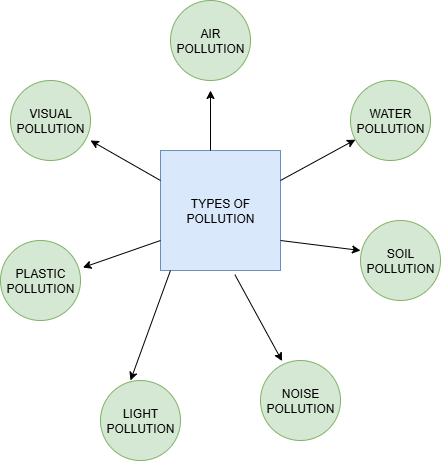

The diagram above was exported from draw.io. Its source (the exported page's mxGraphModel, read from the mxfile embedded in the PNG):
<mxGraphModel dx="1042" dy="562" grid="1" gridSize="10" guides="1" tooltips="1" connect="1" arrows="1" fold="1" page="1" pageScale="1" pageWidth="850" pageHeight="1100" math="0" shadow="0">
  <root>
    <mxCell id="0" />
    <mxCell id="1" parent="0" />
    <mxCell id="jg9Eyis3wUH0pu1Fn0oT-1" value="AIR POLLUTION" style="ellipse;whiteSpace=wrap;html=1;aspect=fixed;fillColor=#d5e8d4;strokeColor=#82b366;" vertex="1" parent="1">
      <mxGeometry x="360" y="110" width="80" height="80" as="geometry" />
    </mxCell>
    <mxCell id="jg9Eyis3wUH0pu1Fn0oT-2" value="VISUAL POLLUTION" style="ellipse;whiteSpace=wrap;html=1;aspect=fixed;fillColor=#d5e8d4;strokeColor=#82b366;" vertex="1" parent="1">
      <mxGeometry x="200" y="190" width="80" height="80" as="geometry" />
    </mxCell>
    <mxCell id="jg9Eyis3wUH0pu1Fn0oT-3" value="PLASTIC POLLUTION" style="ellipse;whiteSpace=wrap;html=1;aspect=fixed;fillColor=#d5e8d4;strokeColor=#82b366;" vertex="1" parent="1">
      <mxGeometry x="190" y="350" width="80" height="80" as="geometry" />
    </mxCell>
    <mxCell id="jg9Eyis3wUH0pu1Fn0oT-4" value="LIGHT POLLUTION" style="ellipse;whiteSpace=wrap;html=1;aspect=fixed;fillColor=#d5e8d4;strokeColor=#82b366;" vertex="1" parent="1">
      <mxGeometry x="290" y="490" width="80" height="80" as="geometry" />
    </mxCell>
    <mxCell id="jg9Eyis3wUH0pu1Fn0oT-5" value="NOISE POLLUTION" style="ellipse;whiteSpace=wrap;html=1;aspect=fixed;fillColor=#d5e8d4;strokeColor=#82b366;" vertex="1" parent="1">
      <mxGeometry x="450" y="470" width="80" height="80" as="geometry" />
    </mxCell>
    <mxCell id="jg9Eyis3wUH0pu1Fn0oT-6" value="SOIL POLLUTION" style="ellipse;whiteSpace=wrap;html=1;aspect=fixed;fillColor=#d5e8d4;strokeColor=#82b366;" vertex="1" parent="1">
      <mxGeometry x="550" y="330" width="80" height="80" as="geometry" />
    </mxCell>
    <mxCell id="jg9Eyis3wUH0pu1Fn0oT-7" value="WATER POLLUTION" style="ellipse;whiteSpace=wrap;html=1;aspect=fixed;fillColor=#d5e8d4;strokeColor=#82b366;" vertex="1" parent="1">
      <mxGeometry x="540" y="190" width="80" height="80" as="geometry" />
    </mxCell>
    <mxCell id="jg9Eyis3wUH0pu1Fn0oT-8" value="TYPES OF POLLUTION" style="whiteSpace=wrap;html=1;aspect=fixed;fillColor=#dae8fc;strokeColor=#6c8ebf;" vertex="1" parent="1">
      <mxGeometry x="350" y="260" width="120" height="120" as="geometry" />
    </mxCell>
    <mxCell id="jg9Eyis3wUH0pu1Fn0oT-9" value="" style="endArrow=classic;html=1;rounded=0;" edge="1" parent="1">
      <mxGeometry width="50" height="50" relative="1" as="geometry">
        <mxPoint x="400" y="260" as="sourcePoint" />
        <mxPoint x="400" y="200" as="targetPoint" />
      </mxGeometry>
    </mxCell>
    <mxCell id="jg9Eyis3wUH0pu1Fn0oT-11" value="" style="endArrow=classic;html=1;rounded=0;exitX=1;exitY=0.25;exitDx=0;exitDy=0;" edge="1" parent="1" source="jg9Eyis3wUH0pu1Fn0oT-8" target="jg9Eyis3wUH0pu1Fn0oT-7">
      <mxGeometry width="50" height="50" relative="1" as="geometry">
        <mxPoint x="480" y="280" as="sourcePoint" />
        <mxPoint x="450" y="280" as="targetPoint" />
      </mxGeometry>
    </mxCell>
    <mxCell id="jg9Eyis3wUH0pu1Fn0oT-12" value="" style="endArrow=classic;html=1;rounded=0;entryX=0;entryY=0.375;entryDx=0;entryDy=0;entryPerimeter=0;exitX=1;exitY=0.75;exitDx=0;exitDy=0;" edge="1" parent="1" source="jg9Eyis3wUH0pu1Fn0oT-8" target="jg9Eyis3wUH0pu1Fn0oT-6">
      <mxGeometry width="50" height="50" relative="1" as="geometry">
        <mxPoint x="480" y="350" as="sourcePoint" />
        <mxPoint x="450" y="280" as="targetPoint" />
      </mxGeometry>
    </mxCell>
    <mxCell id="jg9Eyis3wUH0pu1Fn0oT-13" value="" style="endArrow=classic;html=1;rounded=0;entryX=0.27;entryY=0.007;entryDx=0;entryDy=0;entryPerimeter=0;exitX=0.62;exitY=1.035;exitDx=0;exitDy=0;exitPerimeter=0;" edge="1" parent="1" source="jg9Eyis3wUH0pu1Fn0oT-8" target="jg9Eyis3wUH0pu1Fn0oT-5">
      <mxGeometry width="50" height="50" relative="1" as="geometry">
        <mxPoint x="400" y="330" as="sourcePoint" />
        <mxPoint x="450" y="280" as="targetPoint" />
      </mxGeometry>
    </mxCell>
    <mxCell id="jg9Eyis3wUH0pu1Fn0oT-14" value="" style="endArrow=classic;html=1;rounded=0;entryX=0.375;entryY=0;entryDx=0;entryDy=0;entryPerimeter=0;exitX=0.083;exitY=1;exitDx=0;exitDy=0;exitPerimeter=0;" edge="1" parent="1" source="jg9Eyis3wUH0pu1Fn0oT-8" target="jg9Eyis3wUH0pu1Fn0oT-4">
      <mxGeometry width="50" height="50" relative="1" as="geometry">
        <mxPoint x="400" y="330" as="sourcePoint" />
        <mxPoint x="450" y="280" as="targetPoint" />
      </mxGeometry>
    </mxCell>
    <mxCell id="jg9Eyis3wUH0pu1Fn0oT-15" value="" style="endArrow=classic;html=1;rounded=0;entryX=1.03;entryY=0.338;entryDx=0;entryDy=0;entryPerimeter=0;exitX=0;exitY=0.75;exitDx=0;exitDy=0;" edge="1" parent="1" source="jg9Eyis3wUH0pu1Fn0oT-8" target="jg9Eyis3wUH0pu1Fn0oT-3">
      <mxGeometry width="50" height="50" relative="1" as="geometry">
        <mxPoint x="400" y="330" as="sourcePoint" />
        <mxPoint x="450" y="280" as="targetPoint" />
      </mxGeometry>
    </mxCell>
    <mxCell id="jg9Eyis3wUH0pu1Fn0oT-16" value="" style="endArrow=classic;html=1;rounded=0;entryX=1;entryY=0.75;entryDx=0;entryDy=0;entryPerimeter=0;exitX=0;exitY=0.25;exitDx=0;exitDy=0;" edge="1" parent="1" source="jg9Eyis3wUH0pu1Fn0oT-8" target="jg9Eyis3wUH0pu1Fn0oT-2">
      <mxGeometry width="50" height="50" relative="1" as="geometry">
        <mxPoint x="400" y="330" as="sourcePoint" />
        <mxPoint x="450" y="280" as="targetPoint" />
      </mxGeometry>
    </mxCell>
  </root>
</mxGraphModel>